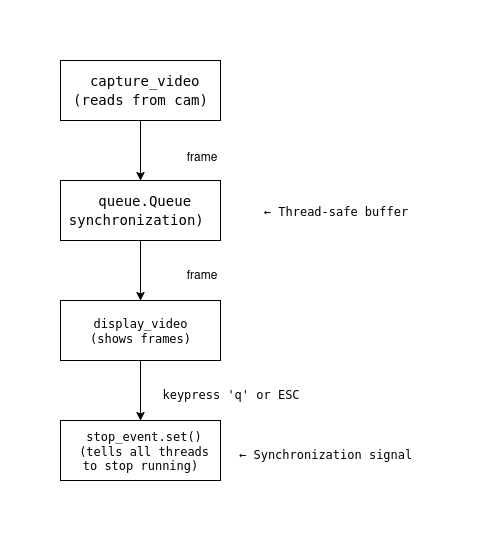

The diagram above was exported from draw.io. Its source (the exported page's mxGraphModel, read from the mxfile embedded in the PNG):
<mxGraphModel dx="1360" dy="795" grid="1" gridSize="10" guides="1" tooltips="1" connect="1" arrows="1" fold="1" page="1" pageScale="1" pageWidth="850" pageHeight="1100" math="0" shadow="0">
  <root>
    <mxCell id="0" />
    <mxCell id="1" parent="0" />
    <mxCell id="BKTIOHN79pSSEe_xyXMk-6" style="edgeStyle=orthogonalEdgeStyle;rounded=0;orthogonalLoop=1;jettySize=auto;html=1;entryX=0.5;entryY=0;entryDx=0;entryDy=0;" edge="1" parent="1" source="BKTIOHN79pSSEe_xyXMk-1" target="BKTIOHN79pSSEe_xyXMk-2">
      <mxGeometry relative="1" as="geometry" />
    </mxCell>
    <mxCell id="BKTIOHN79pSSEe_xyXMk-1" value="&lt;div style=&quot;color: rgb(0, 0, 0); background-color: rgb(255, 255, 254); font-family: &amp;quot;Droid Sans Mono&amp;quot;, &amp;quot;monospace&amp;quot;, monospace; font-weight: normal; font-size: 14px; line-height: 19px; white-space: pre;&quot;&gt;&lt;div&gt;&lt;span style=&quot;color: rgb(0, 0, 0);&quot;&gt; capture_video&lt;/span&gt;&lt;/div&gt;&lt;div&gt;&lt;span style=&quot;color: rgb(0, 0, 0);&quot;&gt; (reads from cam) &lt;/span&gt;&lt;/div&gt;&lt;/div&gt;" style="rounded=0;whiteSpace=wrap;html=1;" vertex="1" parent="1">
      <mxGeometry x="280" y="160" width="160" height="60" as="geometry" />
    </mxCell>
    <mxCell id="BKTIOHN79pSSEe_xyXMk-7" style="edgeStyle=orthogonalEdgeStyle;rounded=0;orthogonalLoop=1;jettySize=auto;html=1;" edge="1" parent="1" source="BKTIOHN79pSSEe_xyXMk-2" target="BKTIOHN79pSSEe_xyXMk-3">
      <mxGeometry relative="1" as="geometry" />
    </mxCell>
    <mxCell id="BKTIOHN79pSSEe_xyXMk-2" value="&lt;div style=&quot;color: rgb(0, 0, 0); background-color: rgb(255, 255, 254); font-family: &amp;quot;Droid Sans Mono&amp;quot;, &amp;quot;monospace&amp;quot;, monospace; font-weight: normal; font-size: 14px; line-height: 19px; white-space: pre;&quot;&gt;&lt;div&gt;&lt;span style=&quot;color: rgb(0, 0, 0);&quot;&gt; queue.Queue&lt;/span&gt;&lt;/div&gt;&lt;div&gt;&lt;span style=&quot;color: rgb(0, 0, 0);&quot;&gt;synchronization) &lt;/span&gt;&lt;/div&gt;&lt;/div&gt;" style="rounded=0;whiteSpace=wrap;html=1;" vertex="1" parent="1">
      <mxGeometry x="280" y="280" width="160" height="60" as="geometry" />
    </mxCell>
    <mxCell id="BKTIOHN79pSSEe_xyXMk-8" style="edgeStyle=orthogonalEdgeStyle;rounded=0;orthogonalLoop=1;jettySize=auto;html=1;entryX=0.5;entryY=0;entryDx=0;entryDy=0;" edge="1" parent="1" source="BKTIOHN79pSSEe_xyXMk-3" target="BKTIOHN79pSSEe_xyXMk-4">
      <mxGeometry relative="1" as="geometry" />
    </mxCell>
    <mxCell id="BKTIOHN79pSSEe_xyXMk-3" value="&lt;pre&gt;&lt;code class=&quot;language-text&quot;&gt;display_video&lt;br&gt;(shows frames)&lt;/code&gt;&lt;/pre&gt;" style="rounded=0;whiteSpace=wrap;html=1;" vertex="1" parent="1">
      <mxGeometry x="280" y="400" width="160" height="60" as="geometry" />
    </mxCell>
    <mxCell id="BKTIOHN79pSSEe_xyXMk-4" value="&lt;pre&gt;&lt;code class=&quot;language-text&quot;&gt; stop_event.set()&lt;br/&gt; (tells all threads&lt;br/&gt;to stop running)&lt;/code&gt;&lt;/pre&gt;" style="rounded=0;whiteSpace=wrap;html=1;" vertex="1" parent="1">
      <mxGeometry x="280" y="520" width="160" height="60" as="geometry" />
    </mxCell>
    <mxCell id="BKTIOHN79pSSEe_xyXMk-9" value="&lt;pre&gt;&lt;code class=&quot;language-text&quot;&gt;keypress 'q' or ESC&lt;/code&gt;&lt;/pre&gt;" style="text;html=1;align=center;verticalAlign=middle;resizable=0;points=[];autosize=1;strokeColor=none;fillColor=none;" vertex="1" parent="1">
      <mxGeometry x="370" y="468" width="160" height="50" as="geometry" />
    </mxCell>
    <mxCell id="BKTIOHN79pSSEe_xyXMk-10" value="frame" style="text;html=1;align=center;verticalAlign=middle;resizable=0;points=[];autosize=1;strokeColor=none;fillColor=none;" vertex="1" parent="1">
      <mxGeometry x="396" y="358" width="50" height="30" as="geometry" />
    </mxCell>
    <mxCell id="BKTIOHN79pSSEe_xyXMk-11" value="frame" style="text;html=1;align=center;verticalAlign=middle;resizable=0;points=[];autosize=1;strokeColor=none;fillColor=none;" vertex="1" parent="1">
      <mxGeometry x="396" y="240" width="50" height="30" as="geometry" />
    </mxCell>
    <mxCell id="BKTIOHN79pSSEe_xyXMk-12" value="&lt;pre&gt;&lt;code class=&quot;language-text&quot;&gt;← Thread-safe buffer&lt;/code&gt;&lt;/pre&gt;" style="text;html=1;align=center;verticalAlign=middle;resizable=0;points=[];autosize=1;strokeColor=none;fillColor=none;" vertex="1" parent="1">
      <mxGeometry x="470" y="285" width="170" height="50" as="geometry" />
    </mxCell>
    <mxCell id="BKTIOHN79pSSEe_xyXMk-13" value="&lt;pre&gt;&lt;code class=&quot;language-text&quot;&gt; ← Synchronization signal&lt;/code&gt;&lt;/pre&gt;" style="text;html=1;align=center;verticalAlign=middle;resizable=0;points=[];autosize=1;strokeColor=none;fillColor=none;" vertex="1" parent="1">
      <mxGeometry x="441" y="528" width="200" height="50" as="geometry" />
    </mxCell>
  </root>
</mxGraphModel>